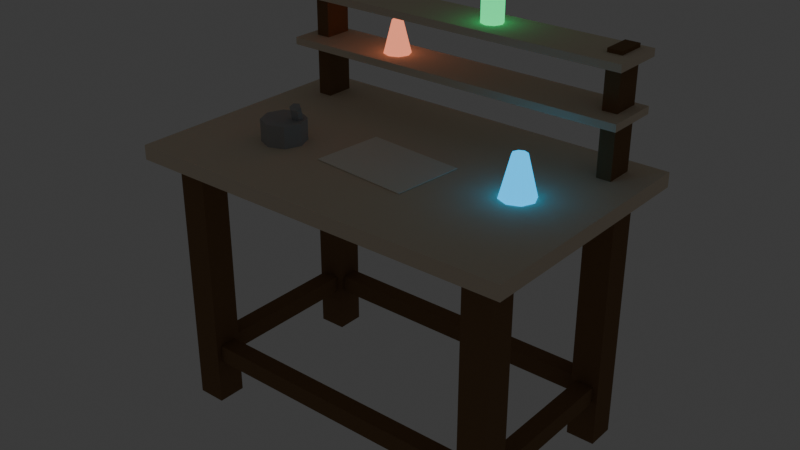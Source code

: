 # Source: alchemy_table.blend  (saved by Blender 5.1.30; exported with 4.5.12 LTS)
import bpy
from mathutils import Matrix  # noqa: F401  (used for matrix-valued properties, if any)

bpy.ops.wm.read_factory_settings(use_empty=True)
scene = bpy.context.scene
scene.name = 'Scene'

# ---- collections
col_collection = bpy.data.collections.new('Collection'); scene.collection.children.link(col_collection)
col_workbenchcollection = bpy.data.collections.new('WorkbenchCollection'); scene.collection.children.link(col_workbenchcollection)
col_forgecollection = bpy.data.collections.new('ForgeCollection'); scene.collection.children.link(col_forgecollection)
col_anvilcollection = bpy.data.collections.new('AnvilCollection'); scene.collection.children.link(col_anvilcollection)
col_cookingfirecollection = bpy.data.collections.new('CookingFireCollection'); scene.collection.children.link(col_cookingfirecollection)
col_alchemytablecollection = bpy.data.collections.new('AlchemyTableCollection'); scene.collection.children.link(col_alchemytablecollection)

# ---- materials (node trees are filled in below, after node groups)
mat_darktimber = bpy.data.materials.new('DarkTimber')
mat_lightwood = bpy.data.materials.new('LightWood')
mat_liqred = bpy.data.materials.new('LiqRed')
mat_liqgreen = bpy.data.materials.new('LiqGreen')
mat_liqblue = bpy.data.materials.new('LiqBlue')
mat_mortarstone = bpy.data.materials.new('MortarStone')
mat_paper = bpy.data.materials.new('Paper')

# ---- material node trees
mat_darktimber.use_nodes = True; mat_darktimber.node_tree.nodes.clear()
_N = mat_darktimber.node_tree.nodes; _L = mat_darktimber.node_tree.links
n0 = _N.new('ShaderNodeBsdfPrincipled'); n0.name = 'Principled BSDF'; n0.location = (-200, 100)
n0.inputs[0].default_value = (0.2392, 0.1412, 0.07059, 1.0)
n0.inputs[2].default_value = 0.9
n0.inputs[13].default_value = 0.1
n1 = _N.new('ShaderNodeOutputMaterial'); n1.name = 'Material Output'; n1.location = (200, 100)
_L.new(n0.outputs[0], n1.inputs[0])
n1.is_active_output = True
mat_lightwood.use_nodes = True; mat_lightwood.node_tree.nodes.clear()
_N = mat_lightwood.node_tree.nodes; _L = mat_lightwood.node_tree.links
n0 = _N.new('ShaderNodeBsdfPrincipled'); n0.name = 'Principled BSDF'; n0.location = (-200, 100)
n0.inputs[0].default_value = (0.8235, 0.7059, 0.549, 1.0)
n0.inputs[2].default_value = 0.9
n0.inputs[13].default_value = 0.1
n1 = _N.new('ShaderNodeOutputMaterial'); n1.name = 'Material Output'; n1.location = (200, 100)
_L.new(n0.outputs[0], n1.inputs[0])
n1.is_active_output = True
mat_liqred.use_nodes = True; mat_liqred.node_tree.nodes.clear()
_N = mat_liqred.node_tree.nodes; _L = mat_liqred.node_tree.links
n0 = _N.new('ShaderNodeBsdfPrincipled'); n0.name = 'Principled BSDF'; n0.location = (-200, 100)
n0.inputs[0].default_value = (0.7608, 0.2314, 0.1333, 1.0)
n0.inputs[2].default_value = 0.9
n0.inputs[27].default_value = (0.76, 0.23, 0.13, 1.0)
n0.inputs[28].default_value = 1.5
n1 = _N.new('ShaderNodeOutputMaterial'); n1.name = 'Material Output'; n1.location = (200, 100)
_L.new(n0.outputs[0], n1.inputs[0])
n1.is_active_output = True
mat_liqgreen.use_nodes = True; mat_liqgreen.node_tree.nodes.clear()
_N = mat_liqgreen.node_tree.nodes; _L = mat_liqgreen.node_tree.links
n0 = _N.new('ShaderNodeBsdfPrincipled'); n0.name = 'Principled BSDF'; n0.location = (-200, 100)
n0.inputs[0].default_value = (0.01176, 0.7529, 0.2353, 1.0)
n0.inputs[2].default_value = 0.9
n0.inputs[27].default_value = (0.01, 0.75, 0.23, 1.0)
n0.inputs[28].default_value = 1.5
n1 = _N.new('ShaderNodeOutputMaterial'); n1.name = 'Material Output'; n1.location = (200, 100)
_L.new(n0.outputs[0], n1.inputs[0])
n1.is_active_output = True
mat_liqblue.use_nodes = True; mat_liqblue.node_tree.nodes.clear()
_N = mat_liqblue.node_tree.nodes; _L = mat_liqblue.node_tree.links
n0 = _N.new('ShaderNodeBsdfPrincipled'); n0.name = 'Principled BSDF'; n0.location = (-200, 100)
n0.inputs[0].default_value = (0.0, 0.498, 1.0, 1.0)
n0.inputs[2].default_value = 0.9
n0.inputs[27].default_value = (0.0, 0.5, 1.0, 1.0)
n0.inputs[28].default_value = 1.5
n1 = _N.new('ShaderNodeOutputMaterial'); n1.name = 'Material Output'; n1.location = (200, 100)
_L.new(n0.outputs[0], n1.inputs[0])
n1.is_active_output = True
mat_mortarstone.use_nodes = True; mat_mortarstone.node_tree.nodes.clear()
_N = mat_mortarstone.node_tree.nodes; _L = mat_mortarstone.node_tree.links
n0 = _N.new('ShaderNodeBsdfPrincipled'); n0.name = 'Principled BSDF'; n0.location = (-200, 100)
n0.inputs[0].default_value = (0.4118, 0.4118, 0.4118, 1.0)
n0.inputs[2].default_value = 0.9
n1 = _N.new('ShaderNodeOutputMaterial'); n1.name = 'Material Output'; n1.location = (200, 100)
_L.new(n0.outputs[0], n1.inputs[0])
n1.is_active_output = True
mat_paper.use_nodes = True; mat_paper.node_tree.nodes.clear()
_N = mat_paper.node_tree.nodes; _L = mat_paper.node_tree.links
n0 = _N.new('ShaderNodeBsdfPrincipled'); n0.name = 'Principled BSDF'; n0.location = (-200, 100)
n0.inputs[0].default_value = (0.9569, 0.9216, 0.8157, 1.0)
n0.inputs[2].default_value = 0.9
n0.inputs[13].default_value = 0.1
n1 = _N.new('ShaderNodeOutputMaterial'); n1.name = 'Material Output'; n1.location = (200, 100)
_L.new(n0.outputs[0], n1.inputs[0])
n1.is_active_output = True

# ---- world
world_world = bpy.data.worlds.new('World'); scene.world = world_world
world_world.use_nodes = True; world_world.node_tree.nodes.clear()
_N = world_world.node_tree.nodes; _L = world_world.node_tree.links
n0 = _N.new('ShaderNodeOutputWorld'); n0.name = 'World Output'; n0.location = (200, 100)
n1 = _N.new('ShaderNodeBackground'); n1.name = 'Background'; n1.location = (-200, 100)
n1.inputs[0].default_value = (0.05088, 0.05088, 0.05088, 1.0)
_L.new(n1.outputs[0], n0.inputs[0])
n0.is_active_output = True
world_world.color = (0.05088, 0.05088, 0.05088)
world_world.sun_shadow_jitter_overblur = 0.0

# ---- meshes
me_cube_050 = bpy.data.meshes.new('Cube.050')
me_cube_050.from_pydata([(-0.04, -0.04, -0.36), (-0.04, -0.04, 0.36), (-0.04, 0.04, -0.36), (-0.04, 0.04, 0.36), (0.04, -0.04, -0.36), (0.04, -0.04, 0.36), (0.04, 0.04, -0.36), (0.04, 0.04, 0.36)], [], [(0, 1, 3, 2), (2, 3, 7, 6), (6, 7, 5, 4), (4, 5, 1, 0), (2, 6, 4, 0), (7, 3, 1, 5)])
_uv = me_cube_050.uv_layers.new(name='UVMap')
_uv.uv.foreach_set('vector', [0.375, 0.0, 0.625, 0.0, 0.625, 0.25, 0.375, 0.25, 0.375, 0.25, 0.625, 0.25, 0.625, 0.5, 0.375, 0.5, 0.375, 0.5, 0.625, 0.5, 0.625, 0.75, 0.375, 0.75, 0.375, 0.75, 0.625, 0.75, 0.625, 1.0, 0.375, 1.0, 0.125, 0.5, 0.375, 0.5, 0.375, 0.75, 0.125, 0.75, 0.625, 0.5, 0.875, 0.5, 0.875, 0.75, 0.625, 0.75])
me_cube_050.materials.append(mat_darktimber)
me_cube_050.update()
me_cube_051 = bpy.data.meshes.new('Cube.051')
me_cube_051.from_pydata([(-0.04, -0.04, -0.36), (-0.04, -0.04, 0.36), (-0.04, 0.04, -0.36), (-0.04, 0.04, 0.36), (0.04, -0.04, -0.36), (0.04, -0.04, 0.36), (0.04, 0.04, -0.36), (0.04, 0.04, 0.36)], [], [(0, 1, 3, 2), (2, 3, 7, 6), (6, 7, 5, 4), (4, 5, 1, 0), (2, 6, 4, 0), (7, 3, 1, 5)])
_uv = me_cube_051.uv_layers.new(name='UVMap')
_uv.uv.foreach_set('vector', [0.375, 0.0, 0.625, 0.0, 0.625, 0.25, 0.375, 0.25, 0.375, 0.25, 0.625, 0.25, 0.625, 0.5, 0.375, 0.5, 0.375, 0.5, 0.625, 0.5, 0.625, 0.75, 0.375, 0.75, 0.375, 0.75, 0.625, 0.75, 0.625, 1.0, 0.375, 1.0, 0.125, 0.5, 0.375, 0.5, 0.375, 0.75, 0.125, 0.75, 0.625, 0.5, 0.875, 0.5, 0.875, 0.75, 0.625, 0.75])
me_cube_051.materials.append(mat_darktimber)
me_cube_051.update()
me_cube_052 = bpy.data.meshes.new('Cube.052')
me_cube_052.from_pydata([(-0.04, -0.04, -0.36), (-0.04, -0.04, 0.36), (-0.04, 0.04, -0.36), (-0.04, 0.04, 0.36), (0.04, -0.04, -0.36), (0.04, -0.04, 0.36), (0.04, 0.04, -0.36), (0.04, 0.04, 0.36)], [], [(0, 1, 3, 2), (2, 3, 7, 6), (6, 7, 5, 4), (4, 5, 1, 0), (2, 6, 4, 0), (7, 3, 1, 5)])
_uv = me_cube_052.uv_layers.new(name='UVMap')
_uv.uv.foreach_set('vector', [0.375, 0.0, 0.625, 0.0, 0.625, 0.25, 0.375, 0.25, 0.375, 0.25, 0.625, 0.25, 0.625, 0.5, 0.375, 0.5, 0.375, 0.5, 0.625, 0.5, 0.625, 0.75, 0.375, 0.75, 0.375, 0.75, 0.625, 0.75, 0.625, 1.0, 0.375, 1.0, 0.125, 0.5, 0.375, 0.5, 0.375, 0.75, 0.125, 0.75, 0.625, 0.5, 0.875, 0.5, 0.875, 0.75, 0.625, 0.75])
me_cube_052.materials.append(mat_darktimber)
me_cube_052.update()
me_cube_053 = bpy.data.meshes.new('Cube.053')
me_cube_053.from_pydata([(-0.04, -0.04, -0.36), (-0.04, -0.04, 0.36), (-0.04, 0.04, -0.36), (-0.04, 0.04, 0.36), (0.04, -0.04, -0.36), (0.04, -0.04, 0.36), (0.04, 0.04, -0.36), (0.04, 0.04, 0.36)], [], [(0, 1, 3, 2), (2, 3, 7, 6), (6, 7, 5, 4), (4, 5, 1, 0), (2, 6, 4, 0), (7, 3, 1, 5)])
_uv = me_cube_053.uv_layers.new(name='UVMap')
_uv.uv.foreach_set('vector', [0.375, 0.0, 0.625, 0.0, 0.625, 0.25, 0.375, 0.25, 0.375, 0.25, 0.625, 0.25, 0.625, 0.5, 0.375, 0.5, 0.375, 0.5, 0.625, 0.5, 0.625, 0.75, 0.375, 0.75, 0.375, 0.75, 0.625, 0.75, 0.625, 1.0, 0.375, 1.0, 0.125, 0.5, 0.375, 0.5, 0.375, 0.75, 0.125, 0.75, 0.625, 0.5, 0.875, 0.5, 0.875, 0.75, 0.625, 0.75])
me_cube_053.materials.append(mat_darktimber)
me_cube_053.update()
me_cube_054 = bpy.data.meshes.new('Cube.054')
me_cube_054.from_pydata([(-0.45, -0.025, -0.025), (-0.45, -0.025, 0.025), (-0.45, 0.025, -0.025), (-0.45, 0.025, 0.025), (0.45, -0.025, -0.025), (0.45, -0.025, 0.025), (0.45, 0.025, -0.025), (0.45, 0.025, 0.025)], [], [(0, 1, 3, 2), (2, 3, 7, 6), (6, 7, 5, 4), (4, 5, 1, 0), (2, 6, 4, 0), (7, 3, 1, 5)])
_uv = me_cube_054.uv_layers.new(name='UVMap')
_uv.uv.foreach_set('vector', [0.375, 0.0, 0.625, 0.0, 0.625, 0.25, 0.375, 0.25, 0.375, 0.25, 0.625, 0.25, 0.625, 0.5, 0.375, 0.5, 0.375, 0.5, 0.625, 0.5, 0.625, 0.75, 0.375, 0.75, 0.375, 0.75, 0.625, 0.75, 0.625, 1.0, 0.375, 1.0, 0.125, 0.5, 0.375, 0.5, 0.375, 0.75, 0.125, 0.75, 0.625, 0.5, 0.875, 0.5, 0.875, 0.75, 0.625, 0.75])
me_cube_054.materials.append(mat_darktimber)
me_cube_054.update()
me_cube_055 = bpy.data.meshes.new('Cube.055')
me_cube_055.from_pydata([(-0.45, -0.025, -0.025), (-0.45, -0.025, 0.025), (-0.45, 0.025, -0.025), (-0.45, 0.025, 0.025), (0.45, -0.025, -0.025), (0.45, -0.025, 0.025), (0.45, 0.025, -0.025), (0.45, 0.025, 0.025)], [], [(0, 1, 3, 2), (2, 3, 7, 6), (6, 7, 5, 4), (4, 5, 1, 0), (2, 6, 4, 0), (7, 3, 1, 5)])
_uv = me_cube_055.uv_layers.new(name='UVMap')
_uv.uv.foreach_set('vector', [0.375, 0.0, 0.625, 0.0, 0.625, 0.25, 0.375, 0.25, 0.375, 0.25, 0.625, 0.25, 0.625, 0.5, 0.375, 0.5, 0.375, 0.5, 0.625, 0.5, 0.625, 0.75, 0.375, 0.75, 0.375, 0.75, 0.625, 0.75, 0.625, 1.0, 0.375, 1.0, 0.125, 0.5, 0.375, 0.5, 0.375, 0.75, 0.125, 0.75, 0.625, 0.5, 0.875, 0.5, 0.875, 0.75, 0.625, 0.75])
me_cube_055.materials.append(mat_darktimber)
me_cube_055.update()
me_cube_056 = bpy.data.meshes.new('Cube.056')
me_cube_056.from_pydata([(-0.025, -0.25, -0.025), (-0.025, -0.25, 0.025), (-0.025, 0.25, -0.025), (-0.025, 0.25, 0.025), (0.025, -0.25, -0.025), (0.025, -0.25, 0.025), (0.025, 0.25, -0.025), (0.025, 0.25, 0.025)], [], [(0, 1, 3, 2), (2, 3, 7, 6), (6, 7, 5, 4), (4, 5, 1, 0), (2, 6, 4, 0), (7, 3, 1, 5)])
_uv = me_cube_056.uv_layers.new(name='UVMap')
_uv.uv.foreach_set('vector', [0.375, 0.0, 0.625, 0.0, 0.625, 0.25, 0.375, 0.25, 0.375, 0.25, 0.625, 0.25, 0.625, 0.5, 0.375, 0.5, 0.375, 0.5, 0.625, 0.5, 0.625, 0.75, 0.375, 0.75, 0.375, 0.75, 0.625, 0.75, 0.625, 1.0, 0.375, 1.0, 0.125, 0.5, 0.375, 0.5, 0.375, 0.75, 0.125, 0.75, 0.625, 0.5, 0.875, 0.5, 0.875, 0.75, 0.625, 0.75])
me_cube_056.materials.append(mat_darktimber)
me_cube_056.update()
me_cube_057 = bpy.data.meshes.new('Cube.057')
me_cube_057.from_pydata([(-0.025, -0.25, -0.025), (-0.025, -0.25, 0.025), (-0.025, 0.25, -0.025), (-0.025, 0.25, 0.025), (0.025, -0.25, -0.025), (0.025, -0.25, 0.025), (0.025, 0.25, -0.025), (0.025, 0.25, 0.025)], [], [(0, 1, 3, 2), (2, 3, 7, 6), (6, 7, 5, 4), (4, 5, 1, 0), (2, 6, 4, 0), (7, 3, 1, 5)])
_uv = me_cube_057.uv_layers.new(name='UVMap')
_uv.uv.foreach_set('vector', [0.375, 0.0, 0.625, 0.0, 0.625, 0.25, 0.375, 0.25, 0.375, 0.25, 0.625, 0.25, 0.625, 0.5, 0.375, 0.5, 0.375, 0.5, 0.625, 0.5, 0.625, 0.75, 0.375, 0.75, 0.375, 0.75, 0.625, 0.75, 0.625, 1.0, 0.375, 1.0, 0.125, 0.5, 0.375, 0.5, 0.375, 0.75, 0.125, 0.75, 0.625, 0.5, 0.875, 0.5, 0.875, 0.75, 0.625, 0.75])
me_cube_057.materials.append(mat_darktimber)
me_cube_057.update()
me_cube_058 = bpy.data.meshes.new('Cube.058')
me_cube_058.from_pydata([(-0.55, -0.35, -0.02), (-0.55, -0.35, 0.02), (-0.55, 0.35, -0.02), (-0.55, 0.35, 0.02), (0.55, -0.35, -0.02), (0.55, -0.35, 0.02), (0.55, 0.35, -0.02), (0.55, 0.35, 0.02)], [], [(0, 1, 3, 2), (2, 3, 7, 6), (6, 7, 5, 4), (4, 5, 1, 0), (2, 6, 4, 0), (7, 3, 1, 5)])
_uv = me_cube_058.uv_layers.new(name='UVMap')
_uv.uv.foreach_set('vector', [0.375, 0.0, 0.625, 0.0, 0.625, 0.25, 0.375, 0.25, 0.375, 0.25, 0.625, 0.25, 0.625, 0.5, 0.375, 0.5, 0.375, 0.5, 0.625, 0.5, 0.625, 0.75, 0.375, 0.75, 0.375, 0.75, 0.625, 0.75, 0.625, 1.0, 0.375, 1.0, 0.125, 0.5, 0.375, 0.5, 0.375, 0.75, 0.125, 0.75, 0.625, 0.5, 0.875, 0.5, 0.875, 0.75, 0.625, 0.75])
me_cube_058.materials.append(mat_lightwood)
me_cube_058.update()
me_cube_059 = bpy.data.meshes.new('Cube.059')
me_cube_059.from_pydata([(-0.02, -0.04, -0.16), (-0.02, -0.04, 0.16), (-0.02, 0.04, -0.16), (-0.02, 0.04, 0.16), (0.02, -0.04, -0.16), (0.02, -0.04, 0.16), (0.02, 0.04, -0.16), (0.02, 0.04, 0.16)], [], [(0, 1, 3, 2), (2, 3, 7, 6), (6, 7, 5, 4), (4, 5, 1, 0), (2, 6, 4, 0), (7, 3, 1, 5)])
_uv = me_cube_059.uv_layers.new(name='UVMap')
_uv.uv.foreach_set('vector', [0.375, 0.0, 0.625, 0.0, 0.625, 0.25, 0.375, 0.25, 0.375, 0.25, 0.625, 0.25, 0.625, 0.5, 0.375, 0.5, 0.375, 0.5, 0.625, 0.5, 0.625, 0.75, 0.375, 0.75, 0.375, 0.75, 0.625, 0.75, 0.625, 1.0, 0.375, 1.0, 0.125, 0.5, 0.375, 0.5, 0.375, 0.75, 0.125, 0.75, 0.625, 0.5, 0.875, 0.5, 0.875, 0.75, 0.625, 0.75])
me_cube_059.materials.append(mat_darktimber)
me_cube_059.update()
me_cube_060 = bpy.data.meshes.new('Cube.060')
me_cube_060.from_pydata([(-0.02, -0.04, -0.16), (-0.02, -0.04, 0.16), (-0.02, 0.04, -0.16), (-0.02, 0.04, 0.16), (0.02, -0.04, -0.16), (0.02, -0.04, 0.16), (0.02, 0.04, -0.16), (0.02, 0.04, 0.16)], [], [(0, 1, 3, 2), (2, 3, 7, 6), (6, 7, 5, 4), (4, 5, 1, 0), (2, 6, 4, 0), (7, 3, 1, 5)])
_uv = me_cube_060.uv_layers.new(name='UVMap')
_uv.uv.foreach_set('vector', [0.375, 0.0, 0.625, 0.0, 0.625, 0.25, 0.375, 0.25, 0.375, 0.25, 0.625, 0.25, 0.625, 0.5, 0.375, 0.5, 0.375, 0.5, 0.625, 0.5, 0.625, 0.75, 0.375, 0.75, 0.375, 0.75, 0.625, 0.75, 0.625, 1.0, 0.375, 1.0, 0.125, 0.5, 0.375, 0.5, 0.375, 0.75, 0.125, 0.75, 0.625, 0.5, 0.875, 0.5, 0.875, 0.75, 0.625, 0.75])
me_cube_060.materials.append(mat_darktimber)
me_cube_060.update()
me_cube_061 = bpy.data.meshes.new('Cube.061')
me_cube_061.from_pydata([(-0.5, -0.075, -0.01), (-0.5, -0.075, 0.01), (-0.5, 0.075, -0.01), (-0.5, 0.075, 0.01), (0.5, -0.075, -0.01), (0.5, -0.075, 0.01), (0.5, 0.075, -0.01), (0.5, 0.075, 0.01)], [], [(0, 1, 3, 2), (2, 3, 7, 6), (6, 7, 5, 4), (4, 5, 1, 0), (2, 6, 4, 0), (7, 3, 1, 5)])
_uv = me_cube_061.uv_layers.new(name='UVMap')
_uv.uv.foreach_set('vector', [0.375, 0.0, 0.625, 0.0, 0.625, 0.25, 0.375, 0.25, 0.375, 0.25, 0.625, 0.25, 0.625, 0.5, 0.375, 0.5, 0.375, 0.5, 0.625, 0.5, 0.625, 0.75, 0.375, 0.75, 0.375, 0.75, 0.625, 0.75, 0.625, 1.0, 0.375, 1.0, 0.125, 0.5, 0.375, 0.5, 0.375, 0.75, 0.125, 0.75, 0.625, 0.5, 0.875, 0.5, 0.875, 0.75, 0.625, 0.75])
me_cube_061.materials.append(mat_lightwood)
me_cube_061.update()
me_cube_062 = bpy.data.meshes.new('Cube.062')
me_cube_062.from_pydata([(-0.5, -0.075, -0.01), (-0.5, -0.075, 0.01), (-0.5, 0.075, -0.01), (-0.5, 0.075, 0.01), (0.5, -0.075, -0.01), (0.5, -0.075, 0.01), (0.5, 0.075, -0.01), (0.5, 0.075, 0.01)], [], [(0, 1, 3, 2), (2, 3, 7, 6), (6, 7, 5, 4), (4, 5, 1, 0), (2, 6, 4, 0), (7, 3, 1, 5)])
_uv = me_cube_062.uv_layers.new(name='UVMap')
_uv.uv.foreach_set('vector', [0.375, 0.0, 0.625, 0.0, 0.625, 0.25, 0.375, 0.25, 0.375, 0.25, 0.625, 0.25, 0.625, 0.5, 0.375, 0.5, 0.375, 0.5, 0.625, 0.5, 0.625, 0.75, 0.375, 0.75, 0.375, 0.75, 0.625, 0.75, 0.625, 1.0, 0.375, 1.0, 0.125, 0.5, 0.375, 0.5, 0.375, 0.75, 0.125, 0.75, 0.625, 0.5, 0.875, 0.5, 0.875, 0.75, 0.625, 0.75])
me_cube_062.materials.append(mat_lightwood)
me_cube_062.update()
me_cone_001 = bpy.data.meshes.new('Cone.001')
me_cone_001.from_pydata([(0.0, 0.04, -0.05), (0.0, 0.015, 0.05), (0.02828, 0.02828, -0.05), (0.01061, 0.01061, 0.05), (0.04, 0.0, -0.05), (0.015, 0.0, 0.05), (0.02828, -0.02828, -0.05), (0.01061, -0.01061, 0.05), (0.0, -0.04, -0.05), (0.0, -0.015, 0.05), (-0.02828, -0.02828, -0.05), (-0.01061, -0.01061, 0.05), (-0.04, 0.0, -0.05), (-0.015, 0.0, 0.05), (-0.02828, 0.02828, -0.05), (-0.01061, 0.01061, 0.05)], [], [(0, 1, 3, 2), (2, 3, 5, 4), (4, 5, 7, 6), (6, 7, 9, 8), (8, 9, 11, 10), (10, 11, 13, 12), (3, 1, 15, 13, 11, 9, 7, 5), (12, 13, 15, 14), (14, 15, 1, 0), (0, 2, 4, 6, 8, 10, 12, 14)])
_uv = me_cone_001.uv_layers.new(name='UVMap')
_uv.uv.foreach_set('vector', [1.0, 0.5, 1.0, 1.0, 0.875, 1.0, 0.875, 0.5, 0.875, 0.5, 0.875, 1.0, 0.75, 1.0, 0.75, 0.5, 0.75, 0.5, 0.75, 1.0, 0.625, 1.0, 0.625, 0.5, 0.625, 0.5, 0.625, 1.0, 0.5, 1.0, 0.5, 0.5, 0.5, 0.5, 0.5, 1.0, 0.375, 1.0, 0.375, 0.5, 0.375, 0.5, 0.375, 1.0, 0.25, 1.0, 0.25, 0.5, 0.4197, 0.4197, 0.25, 0.49, 0.08029, 0.4197, 0.01, 0.25, 0.08029, 0.08029, 0.25, 0.01, 0.4197, 0.08029, 0.49, 0.25, 0.25, 0.5, 0.25, 1.0, 0.125, 1.0, 0.125, 0.5, 0.125, 0.5, 0.125, 1.0, 0.0, 1.0, 0.0, 0.5, 0.75, 0.49, 0.9197, 0.4197, 0.99, 0.25, 0.9197, 0.08029, 0.75, 0.01, 0.5803, 0.08029, 0.51, 0.25, 0.5803, 0.4197])
me_cone_001.materials.append(mat_liqred)
me_cone_001.update()
me_cylinder_018 = bpy.data.meshes.new('Cylinder.018')
me_cylinder_018.from_pydata([(0.0, 0.03, -0.04), (0.0, 0.03, 0.04), (0.02121, 0.02121, -0.04), (0.02121, 0.02121, 0.04), (0.03, 0.0, -0.04), (0.03, 0.0, 0.04), (0.02121, -0.02121, -0.04), (0.02121, -0.02121, 0.04), (0.0, -0.03, -0.04), (0.0, -0.03, 0.04), (-0.02121, -0.02121, -0.04), (-0.02121, -0.02121, 0.04), (-0.03, 0.0, -0.04), (-0.03, 0.0, 0.04), (-0.02121, 0.02121, -0.04), (-0.02121, 0.02121, 0.04)], [], [(0, 1, 3, 2), (2, 3, 5, 4), (4, 5, 7, 6), (6, 7, 9, 8), (8, 9, 11, 10), (10, 11, 13, 12), (3, 1, 15, 13, 11, 9, 7, 5), (12, 13, 15, 14), (14, 15, 1, 0), (0, 2, 4, 6, 8, 10, 12, 14)])
_uv = me_cylinder_018.uv_layers.new(name='UVMap')
_uv.uv.foreach_set('vector', [1.0, 0.5, 1.0, 1.0, 0.875, 1.0, 0.875, 0.5, 0.875, 0.5, 0.875, 1.0, 0.75, 1.0, 0.75, 0.5, 0.75, 0.5, 0.75, 1.0, 0.625, 1.0, 0.625, 0.5, 0.625, 0.5, 0.625, 1.0, 0.5, 1.0, 0.5, 0.5, 0.5, 0.5, 0.5, 1.0, 0.375, 1.0, 0.375, 0.5, 0.375, 0.5, 0.375, 1.0, 0.25, 1.0, 0.25, 0.5, 0.4197, 0.4197, 0.25, 0.49, 0.08029, 0.4197, 0.01, 0.25, 0.08029, 0.08029, 0.25, 0.01, 0.4197, 0.08029, 0.49, 0.25, 0.25, 0.5, 0.25, 1.0, 0.125, 1.0, 0.125, 0.5, 0.125, 0.5, 0.125, 1.0, 0.0, 1.0, 0.0, 0.5, 0.75, 0.49, 0.9197, 0.4197, 0.99, 0.25, 0.9197, 0.08029, 0.75, 0.01, 0.5803, 0.08029, 0.51, 0.25, 0.5803, 0.4197])
me_cylinder_018.materials.append(mat_liqgreen)
me_cylinder_018.update()
me_cone_002 = bpy.data.meshes.new('Cone.002')
me_cone_002.from_pydata([(0.0, 0.05, -0.06), (0.0, 0.02, 0.06), (0.03536, 0.03536, -0.06), (0.01414, 0.01414, 0.06), (0.05, 0.0, -0.06), (0.02, 0.0, 0.06), (0.03536, -0.03536, -0.06), (0.01414, -0.01414, 0.06), (0.0, -0.05, -0.06), (0.0, -0.02, 0.06), (-0.03536, -0.03536, -0.06), (-0.01414, -0.01414, 0.06), (-0.05, 0.0, -0.06), (-0.02, 0.0, 0.06), (-0.03536, 0.03536, -0.06), (-0.01414, 0.01414, 0.06)], [], [(0, 1, 3, 2), (2, 3, 5, 4), (4, 5, 7, 6), (6, 7, 9, 8), (8, 9, 11, 10), (10, 11, 13, 12), (3, 1, 15, 13, 11, 9, 7, 5), (12, 13, 15, 14), (14, 15, 1, 0), (0, 2, 4, 6, 8, 10, 12, 14)])
_uv = me_cone_002.uv_layers.new(name='UVMap')
_uv.uv.foreach_set('vector', [1.0, 0.5, 1.0, 1.0, 0.875, 1.0, 0.875, 0.5, 0.875, 0.5, 0.875, 1.0, 0.75, 1.0, 0.75, 0.5, 0.75, 0.5, 0.75, 1.0, 0.625, 1.0, 0.625, 0.5, 0.625, 0.5, 0.625, 1.0, 0.5, 1.0, 0.5, 0.5, 0.5, 0.5, 0.5, 1.0, 0.375, 1.0, 0.375, 0.5, 0.375, 0.5, 0.375, 1.0, 0.25, 1.0, 0.25, 0.5, 0.4197, 0.4197, 0.25, 0.49, 0.08029, 0.4197, 0.01, 0.25, 0.08029, 0.08029, 0.25, 0.01, 0.4197, 0.08029, 0.49, 0.25, 0.25, 0.5, 0.25, 1.0, 0.125, 1.0, 0.125, 0.5, 0.125, 0.5, 0.125, 1.0, 0.0, 1.0, 0.0, 0.5, 0.75, 0.49, 0.9197, 0.4197, 0.99, 0.25, 0.9197, 0.08029, 0.75, 0.01, 0.5803, 0.08029, 0.51, 0.25, 0.5803, 0.4197])
me_cone_002.materials.append(mat_liqblue)
me_cone_002.update()
me_cylinder_019 = bpy.data.meshes.new('Cylinder.019')
me_cylinder_019.from_pydata([(0.0, 0.06, -0.03), (0.0, 0.06, 0.03), (0.04243, 0.04243, -0.03), (0.04243, 0.04243, 0.03), (0.06, 0.0, -0.03), (0.06, 0.0, 0.03), (0.04243, -0.04243, -0.03), (0.04243, -0.04243, 0.03), (0.0, -0.06, -0.03), (0.0, -0.06, 0.03), (-0.04243, -0.04243, -0.03), (-0.04243, -0.04243, 0.03), (-0.06, 0.0, -0.03), (-0.06, 0.0, 0.03), (-0.04243, 0.04243, -0.03), (-0.04243, 0.04243, 0.03)], [], [(0, 1, 3, 2), (2, 3, 5, 4), (4, 5, 7, 6), (6, 7, 9, 8), (8, 9, 11, 10), (10, 11, 13, 12), (3, 1, 15, 13, 11, 9, 7, 5), (12, 13, 15, 14), (14, 15, 1, 0), (0, 2, 4, 6, 8, 10, 12, 14)])
_uv = me_cylinder_019.uv_layers.new(name='UVMap')
_uv.uv.foreach_set('vector', [1.0, 0.5, 1.0, 1.0, 0.875, 1.0, 0.875, 0.5, 0.875, 0.5, 0.875, 1.0, 0.75, 1.0, 0.75, 0.5, 0.75, 0.5, 0.75, 1.0, 0.625, 1.0, 0.625, 0.5, 0.625, 0.5, 0.625, 1.0, 0.5, 1.0, 0.5, 0.5, 0.5, 0.5, 0.5, 1.0, 0.375, 1.0, 0.375, 0.5, 0.375, 0.5, 0.375, 1.0, 0.25, 1.0, 0.25, 0.5, 0.4197, 0.4197, 0.25, 0.49, 0.08029, 0.4197, 0.01, 0.25, 0.08029, 0.08029, 0.25, 0.01, 0.4197, 0.08029, 0.49, 0.25, 0.25, 0.5, 0.25, 1.0, 0.125, 1.0, 0.125, 0.5, 0.125, 0.5, 0.125, 1.0, 0.0, 1.0, 0.0, 0.5, 0.75, 0.49, 0.9197, 0.4197, 0.99, 0.25, 0.9197, 0.08029, 0.75, 0.01, 0.5803, 0.08029, 0.51, 0.25, 0.5803, 0.4197])
me_cylinder_019.materials.append(mat_mortarstone)
me_cylinder_019.update()
me_cylinder_020 = bpy.data.meshes.new('Cylinder.020')
me_cylinder_020.from_pydata([(-0.005636, 0.02778, -0.03196), (0.007418, 0.0004146, 0.04207), (0.006711, 0.02073, -0.03675), (0.01977, -0.006633, 0.03729), (0.005821, 0.006633, -0.0418), (0.01887, -0.02073, 0.03223), (-0.007418, -0.0004146, -0.04207), (0.005636, -0.02778, 0.03196), (-0.01977, 0.006633, -0.03729), (-0.006711, -0.02073, 0.03675), (-0.01887, 0.02073, -0.03223), (-0.005821, -0.006633, 0.0418)], [], [(0, 1, 3, 2), (2, 3, 5, 4), (4, 5, 7, 6), (6, 7, 9, 8), (3, 1, 11, 9, 7, 5), (8, 9, 11, 10), (10, 11, 1, 0), (0, 2, 4, 6, 8, 10)])
_uv = me_cylinder_020.uv_layers.new(name='UVMap')
_uv.uv.foreach_set('vector', [1.0, 0.5, 1.0, 1.0, 0.8333, 1.0, 0.8333, 0.5, 0.8333, 0.5, 0.8333, 1.0, 0.6667, 1.0, 0.6667, 0.5, 0.6667, 0.5, 0.6667, 1.0, 0.5, 1.0, 0.5, 0.5, 0.5, 0.5, 0.5, 1.0, 0.3333, 1.0, 0.3333, 0.5, 0.4578, 0.37, 0.25, 0.49, 0.04215, 0.37, 0.04215, 0.13, 0.25, 0.01, 0.4578, 0.13, 0.3333, 0.5, 0.3333, 1.0, 0.1667, 1.0, 0.1667, 0.5, 0.1667, 0.5, 0.1667, 1.0, -8.941e-08, 1.0, -8.941e-08, 0.5, 0.75, 0.49, 0.9578, 0.37, 0.9578, 0.13, 0.75, 0.01, 0.5422, 0.13, 0.5422, 0.37])
me_cylinder_020.materials.append(mat_mortarstone)
me_cylinder_020.update()
me_cube_063 = bpy.data.meshes.new('Cube.063')
me_cube_063.from_pydata([(-0.1482, -0.08742, -0.001), (-0.1482, -0.08742, 0.001), (-0.1308, 0.1118, -0.001), (-0.1308, 0.1118, 0.001), (0.1308, -0.1118, -0.001), (0.1308, -0.1118, 0.001), (0.1482, 0.08742, -0.001), (0.1482, 0.08742, 0.001)], [], [(0, 1, 3, 2), (2, 3, 7, 6), (6, 7, 5, 4), (4, 5, 1, 0), (2, 6, 4, 0), (7, 3, 1, 5)])
_uv = me_cube_063.uv_layers.new(name='UVMap')
_uv.uv.foreach_set('vector', [0.375, 0.0, 0.625, 0.0, 0.625, 0.25, 0.375, 0.25, 0.375, 0.25, 0.625, 0.25, 0.625, 0.5, 0.375, 0.5, 0.375, 0.5, 0.625, 0.5, 0.625, 0.75, 0.375, 0.75, 0.375, 0.75, 0.625, 0.75, 0.625, 1.0, 0.375, 1.0, 0.125, 0.5, 0.375, 0.5, 0.375, 0.75, 0.125, 0.75, 0.625, 0.5, 0.875, 0.5, 0.875, 0.75, 0.625, 0.75])
me_cube_063.materials.append(mat_paper)
me_cube_063.update()

# ---- objects
ob_leg_1 = bpy.data.objects.new('Leg_1', me_cube_050)
ob_leg_2 = bpy.data.objects.new('Leg_2', me_cube_051)
ob_leg_3 = bpy.data.objects.new('Leg_3', me_cube_052)
ob_leg_4 = bpy.data.objects.new('Leg_4', me_cube_053)
ob_stretcher_x_front = bpy.data.objects.new('Stretcher_X_Front', me_cube_054)
ob_stretcher_x_back = bpy.data.objects.new('Stretcher_X_Back', me_cube_055)
ob_stretcher_y_left = bpy.data.objects.new('Stretcher_Y_Left', me_cube_056)
ob_stretcher_y_right = bpy.data.objects.new('Stretcher_Y_Right', me_cube_057)
ob_tabletop = bpy.data.objects.new('Tabletop', me_cube_058)
ob_shelfsupport_left = bpy.data.objects.new('ShelfSupport_Left', me_cube_059)
ob_shelfsupport_right = bpy.data.objects.new('ShelfSupport_Right', me_cube_060)
ob_shelfboard_92 = bpy.data.objects.new('ShelfBoard_92', me_cube_061)
ob_shelfboard_106 = bpy.data.objects.new('ShelfBoard_106', me_cube_062)
ob_flaskred = bpy.data.objects.new('FlaskRed', me_cone_001)
ob_flaskgreen = bpy.data.objects.new('FlaskGreen', me_cylinder_018)
ob_flaskblue = bpy.data.objects.new('FlaskBlue', me_cone_002)
ob_mortar = bpy.data.objects.new('Mortar', me_cylinder_019)
ob_pestle = bpy.data.objects.new('Pestle', me_cylinder_020)
ob_openscroll = bpy.data.objects.new('OpenScroll', me_cube_063)

# ---- transforms, parenting, visibility, modifiers, constraints
ob_leg_1.location = (-0.45, -0.25, 0.36)
ob_leg_2.location = (-0.45, 0.25, 0.36)
ob_leg_3.location = (0.45, -0.25, 0.36)
ob_leg_4.location = (0.45, 0.25, 0.36)
ob_stretcher_x_front.location = (0.0, -0.25, 0.15)
ob_stretcher_x_back.location = (0.0, 0.25, 0.15)
ob_stretcher_y_left.location = (-0.45, 0.0, 0.15)
ob_stretcher_y_right.location = (0.45, 0.0, 0.15)
ob_tabletop.location = (0.0, 0.0, 0.74)
ob_shelfsupport_left.location = (-0.45, 0.25, 0.92)
ob_shelfsupport_right.location = (0.45, 0.25, 0.92)
ob_shelfboard_92.location = (0.0, 0.23, 0.92)
ob_shelfboard_106.location = (0.0, 0.23, 1.06)
ob_flaskred.location = (-0.2, 0.23, 0.97)
ob_flaskgreen.location = (0.1, 0.23, 1.11)
ob_flaskblue.location = (0.35, 0.0, 0.81)
ob_mortar.location = (-0.3, -0.1, 0.79)
ob_pestle.location = (-0.27, -0.08, 0.82)
ob_openscroll.location = (0.0, -0.05, 0.762)

# ---- collection membership
col_alchemytablecollection.objects.link(ob_leg_1)
col_alchemytablecollection.objects.link(ob_leg_2)
col_alchemytablecollection.objects.link(ob_leg_3)
col_alchemytablecollection.objects.link(ob_leg_4)
col_alchemytablecollection.objects.link(ob_stretcher_x_front)
col_alchemytablecollection.objects.link(ob_stretcher_x_back)
col_alchemytablecollection.objects.link(ob_stretcher_y_left)
col_alchemytablecollection.objects.link(ob_stretcher_y_right)
col_alchemytablecollection.objects.link(ob_tabletop)
col_alchemytablecollection.objects.link(ob_shelfsupport_left)
col_alchemytablecollection.objects.link(ob_shelfsupport_right)
col_alchemytablecollection.objects.link(ob_shelfboard_92)
col_alchemytablecollection.objects.link(ob_shelfboard_106)
col_alchemytablecollection.objects.link(ob_flaskred)
col_alchemytablecollection.objects.link(ob_flaskgreen)
col_alchemytablecollection.objects.link(ob_flaskblue)
col_alchemytablecollection.objects.link(ob_mortar)
col_alchemytablecollection.objects.link(ob_pestle)
col_alchemytablecollection.objects.link(ob_openscroll)

# ---- scene / render settings (as saved in the file)
scene.frame_start = 1; scene.frame_end = 250; scene.frame_set(1)
scene.render.engine = 'BLENDER_EEVEE_NEXT'
scene.render.bake_bias = 0.0
scene.render.bake_samples = 0
scene.cycles.sampling_pattern = 'TABULATED_SOBOL'
scene.eevee.use_volume_custom_range = False
bpy.context.view_layer.update()

# ---- added for rendering (the .blend has no active camera): camera
cam_auto = bpy.data.cameras.new('AutoCamera')
cam_auto.lens = 50.0
cam_auto.sensor_width = 36.0
cam_auto.clip_end = 1000.0
ob_auto_camera = bpy.data.objects.new('AutoCamera', cam_auto)
scene.collection.objects.link(ob_auto_camera)
ob_auto_camera.location = (1.60853, -1.93024, 1.86183)
ob_auto_camera.rotation_euler = (1.09748, -7.21219e-08, 0.694738)
scene.camera = ob_auto_camera
bpy.context.view_layer.update()
